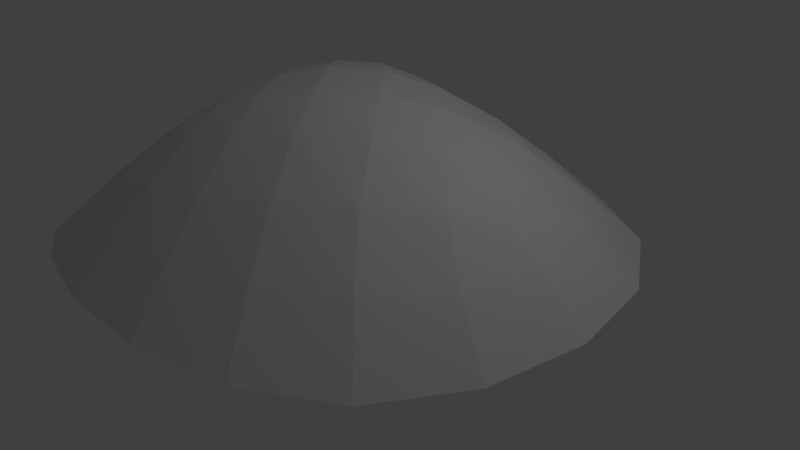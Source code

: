 # Source: Pyramid.blend  (saved by Blender 2.76.0; exported with 4.5.12 LTS)
import bpy
from mathutils import Matrix  # noqa: F401  (used for matrix-valued properties, if any)

bpy.ops.wm.read_factory_settings(use_empty=True)
scene = bpy.context.scene
scene.name = 'Scene'

# ---- collections
col_collection_1 = bpy.data.collections.new('Collection 1'); scene.collection.children.link(col_collection_1)

# ---- materials (node trees are filled in below, after node groups)
mat_material = bpy.data.materials.new('Material')
mat_material.alpha_threshold = 0.0
mat_material.use_transparent_shadow = False
mat_material.roughness = 0.5
mat_material.line_color = (0.0, 0.0, 0.0, 1.0)

# ---- material node trees

# ---- world
world_world = bpy.data.worlds.new('World'); scene.world = world_world
world_world.color = (0.05088, 0.05088, 0.05088)
world_world.use_sun_shadow = False
world_world.sun_shadow_jitter_overblur = 0.0
world_world.cycles.sampling_method = 'MANUAL'
world_world.cycles.sample_map_resolution = 256

# ---- cameras
cam_camera = bpy.data.cameras.new('Camera')
cam_camera.clip_end = 100.0
cam_camera.lens = 35.0
cam_camera.sensor_width = 32.0
cam_camera.sensor_height = 18.0
cam_camera.ortho_scale = 7.314
cam_camera.dof.focus_distance = 0.0
cam_camera.dof.aperture_fstop = 128.0

# ---- lights
light_lamp = bpy.data.lights.new('Lamp', 'POINT')
light_lamp.transmission_factor = 0.0
light_lamp.cutoff_distance = 30.0
light_lamp.energy = 100.0
light_lamp.shadow_buffer_clip_start = 1.001
light_lamp.shadow_soft_size = 0.1
light_lamp.shadow_maximum_resolution = 0.006
light_lamp.use_absolute_resolution = True
light_lamp.cycles.use_multiple_importance_sampling = False

# ---- meshes
me_cube = bpy.data.meshes.new('Cube')
me_cube.from_pydata([(3.589, 3.589, -0.8273), (3.589, -3.589, -0.8273), (-3.589, -3.589, -0.8273), (-3.589, 3.589, -0.8273), (-2.98e-07, -6.557e-07, 2.61), (-1.795, 1.795, 0.8913), (-1.795, -1.795, 0.8913), (-3.589, -1.196, -0.8273), (-3.589, 1.196, -0.8273), (-2.039, -0.3315, 0.6572), (-2.039, 0.3315, 0.6572), (-1.795, -0.5982, 0.8913), (-3.601, -0.7668, -0.811), (-3.601, 0.7668, -0.811), (-1.795, 0.5982, 0.8913), (-2.82, -0.7694, -0.07691), (-2.82, 0.7694, -0.07691), (-2.146, -0.4372, -0.6389), (-2.146, 0.4372, -0.6389), (-1.667, -0.189, 0.4858), (-1.906, -0.4387, -0.07651), (-1.667, 0.189, 0.4858), (-1.906, 0.4387, -0.07651), (-4.079, -0.3881, -0.811), (-4.079, 0.3881, -0.811), (-4.224, -0.1182, -0.811), (-4.224, 0.1182, -0.811)], [], [(8, 14, 5, 3), (0, 4, 1), (1, 4, 6, 2), (6, 4, 5, 14, 11), (4, 0, 3, 5), (2, 6, 11, 7), (13, 12, 17, 18), (10, 16, 22, 21), (10, 9, 11, 14), (15, 12, 7), (16, 10, 14), (13, 16, 8), (15, 7, 11), (9, 15, 11), (8, 16, 14), (20, 19, 21, 22), (17, 20, 22, 18), (12, 15, 20, 17), (15, 9, 19, 20), (16, 13, 18, 22), (9, 10, 21, 19), (12, 13, 24, 23), (23, 24, 26, 25)])
_uv = me_cube.uv_layers.new(name='UVMap')
_uv.uv.foreach_set('vector', [0.001386, 0.5724, 0.2576, 0.5014, 0.2702, 0.626, 0.01147, 0.8289, 0.8094, 0.8801, 0.4499, 0.442, 0.8094, 0.002986, 0.8094, 0.002986, 0.4499, 0.442, 0.2693, 0.2576, 0.0419, 0.0001306, 0.2693, 0.2576, 0.4499, 0.442, 0.2702, 0.626, 0.2576, 0.5014, 0.2613, 0.3797, 0.4499, 0.442, 0.8094, 0.8801, 0.04316, 0.8831, 0.2702, 0.626, 0.02286, 0.05809, 0.2693, 0.2576, 0.2613, 0.3797, 0.009282, 0.3053, 0.8664, 0.1398, 0.8664, 0.0001306, 0.9999, 0.03015, 0.9999, 0.1098, 0.2626, 0.9014, 0.367, 0.8868, 0.3081, 0.9528, 0.2496, 0.9388, 0.2236, 0.4743, 0.2254, 0.4056, 0.2613, 0.3797, 0.2576, 0.5014, 0.1173, 0.3548, 0.007269, 0.3494, 0.009282, 0.3053, 0.1122, 0.5239, 0.2236, 0.4743, 0.2576, 0.5014, 0.0001306, 0.5274, 0.1122, 0.5239, 0.001386, 0.5724, 0.1173, 0.3548, 0.009282, 0.3053, 0.2613, 0.3797, 0.2254, 0.4056, 0.1173, 0.3548, 0.2613, 0.3797, 0.001386, 0.5724, 0.1122, 0.5239, 0.2576, 0.5014, 0.8654, 0.1401, 0.921, 0.1628, 0.921, 0.1973, 0.8654, 0.22, 0.8097, 0.1402, 0.8654, 0.1401, 0.8654, 0.22, 0.8097, 0.2199, 0.0001306, 0.8834, 0.09771, 0.8868, 0.1567, 0.9528, 0.1044, 0.972, 0.09771, 0.8868, 0.2022, 0.9014, 0.2151, 0.9388, 0.1567, 0.9528, 0.367, 0.8868, 0.4646, 0.8834, 0.3603, 0.972, 0.3081, 0.9528, 0.2022, 0.9014, 0.2626, 0.9014, 0.2496, 0.9388, 0.2151, 0.9388, 0.8664, 0.0001306, 0.8664, 0.1398, 0.8229, 0.1053, 0.8229, 0.03462, 0.8229, 0.03462, 0.8229, 0.1053, 0.8097, 0.08073, 0.8097, 0.05921])
me_cube.materials.append(mat_material)
me_cube.use_remesh_preserve_volume = False
me_cube.use_remesh_preserve_attributes = False
me_cube.use_mirror_vertex_groups = False
me_cube.update()

# ---- objects
ob_cube = bpy.data.objects.new('Cube', me_cube)
ob_lamp = bpy.data.objects.new('Lamp', light_lamp)
ob_camera = bpy.data.objects.new('Camera', cam_camera)

# ---- transforms, parenting, visibility, modifiers, constraints
ob_cube.location = (0.0, 0.0, 1.045)
ob_cube.lock_rotations_4d = False
ob_cube.empty_display_type = 'ARROWS'
ob_cube.lineart.crease_threshold = 0.0
_m = ob_cube.modifiers.new('Subsurf', 'SUBSURF')
_m.uv_smooth = 'PRESERVE_CORNERS'
_m.quality = 2
_m.levels = 0
_m.show_only_control_edges = False
ob_lamp.location = (4.076, 1.005, 5.904)
ob_lamp.rotation_euler = (0.6503, 0.05522, 1.866)
ob_lamp.lock_rotations_4d = False
ob_lamp.empty_display_type = 'ARROWS'
ob_lamp.color = (0.0, 0.0, 0.0, 0.0)
ob_lamp.lineart.crease_threshold = 0.0
ob_camera.location = (7.481, -6.508, 5.344)
ob_camera.rotation_euler = (1.109, 0.01082, 0.8149)
ob_camera.lock_rotations_4d = False
ob_camera.empty_display_type = 'ARROWS'
ob_camera.color = (0.0, 0.0, 0.0, 0.0)
ob_camera.display_type = 'WIRE'
ob_camera.lineart.crease_threshold = 0.0

# ---- collection membership
col_collection_1.objects.link(ob_cube)
col_collection_1.objects.link(ob_lamp)
col_collection_1.objects.link(ob_camera)

# ---- scene / render settings (as saved in the file)
scene.camera = ob_camera
scene.frame_start = 1; scene.frame_end = 250; scene.frame_set(1)
scene.render.engine = 'BLENDER_EEVEE_NEXT'
scene.render.resolution_percentage = 50
scene.render.dither_intensity = 0.0
scene.cycles.use_denoising = False
scene.cycles.samples = 10
scene.cycles.sampling_pattern = 'TABULATED_SOBOL'
scene.cycles.light_sampling_threshold = 0.0
scene.cycles.use_adaptive_sampling = False
scene.cycles.use_light_tree = False
scene.cycles.blur_glossy = 0.0
scene.cycles.pixel_filter_type = 'GAUSSIAN'
scene.cycles.sample_clamp_indirect = 0.0
scene.view_settings.view_transform = 'Standard'
bpy.context.view_layer.update()
